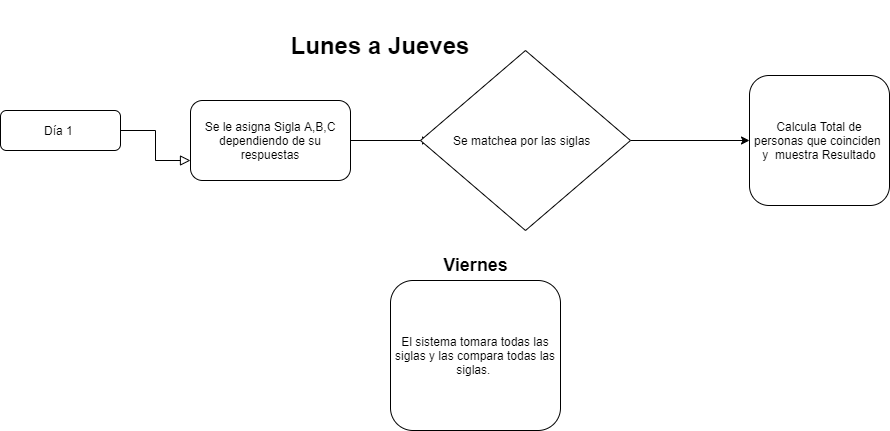

The diagram above was exported from draw.io. Its source (the exported page's mxGraphModel, read from the mxfile embedded in the PNG):
<mxGraphModel dx="1695" dy="1562" grid="1" gridSize="10" guides="1" tooltips="1" connect="1" arrows="1" fold="1" page="1" pageScale="1" pageWidth="827" pageHeight="1169" math="0" shadow="0">
  <root>
    <mxCell id="WIyWlLk6GJQsqaUBKTNV-0" />
    <mxCell id="WIyWlLk6GJQsqaUBKTNV-1" parent="WIyWlLk6GJQsqaUBKTNV-0" />
    <mxCell id="WIyWlLk6GJQsqaUBKTNV-2" value="" style="rounded=0;html=1;jettySize=auto;orthogonalLoop=1;fontSize=11;endArrow=block;endFill=0;endSize=8;strokeWidth=1;shadow=0;labelBackgroundColor=none;edgeStyle=orthogonalEdgeStyle;entryX=0;entryY=0.75;entryDx=0;entryDy=0;" parent="WIyWlLk6GJQsqaUBKTNV-1" source="WIyWlLk6GJQsqaUBKTNV-3" target="62FhAUhD1VY4XB1SvCOY-0" edge="1">
      <mxGeometry relative="1" as="geometry" />
    </mxCell>
    <mxCell id="WIyWlLk6GJQsqaUBKTNV-3" value="Día 1&amp;nbsp;" style="rounded=1;whiteSpace=wrap;html=1;fontSize=12;glass=0;strokeWidth=1;shadow=0;" parent="WIyWlLk6GJQsqaUBKTNV-1" vertex="1">
      <mxGeometry x="-460" width="120" height="40" as="geometry" />
    </mxCell>
    <mxCell id="WIyWlLk6GJQsqaUBKTNV-12" value="Calcula Total de personas que coinciden&amp;nbsp;&lt;br&gt;y&amp;nbsp; muestra Resultado" style="rounded=1;whiteSpace=wrap;html=1;fontSize=12;glass=0;strokeWidth=1;shadow=0;" parent="WIyWlLk6GJQsqaUBKTNV-1" vertex="1">
      <mxGeometry x="289" y="-35" width="140" height="130" as="geometry" />
    </mxCell>
    <mxCell id="62FhAUhD1VY4XB1SvCOY-0" value="Se le asigna Sigla A,B,C dependiendo de su respuestas" style="rounded=1;whiteSpace=wrap;html=1;fontSize=12;glass=0;strokeWidth=1;shadow=0;" vertex="1" parent="WIyWlLk6GJQsqaUBKTNV-1">
      <mxGeometry x="-270" y="-10" width="160" height="80" as="geometry" />
    </mxCell>
    <mxCell id="62FhAUhD1VY4XB1SvCOY-1" style="edgeStyle=orthogonalEdgeStyle;rounded=0;orthogonalLoop=1;jettySize=auto;html=1;exitX=0.5;exitY=1;exitDx=0;exitDy=0;" edge="1" parent="WIyWlLk6GJQsqaUBKTNV-1" source="62FhAUhD1VY4XB1SvCOY-0" target="62FhAUhD1VY4XB1SvCOY-0">
      <mxGeometry relative="1" as="geometry" />
    </mxCell>
    <mxCell id="62FhAUhD1VY4XB1SvCOY-6" value="" style="endArrow=classic;html=1;exitX=1;exitY=0.5;exitDx=0;exitDy=0;" edge="1" parent="WIyWlLk6GJQsqaUBKTNV-1" source="62FhAUhD1VY4XB1SvCOY-0">
      <mxGeometry width="50" height="50" relative="1" as="geometry">
        <mxPoint x="-100" as="sourcePoint" />
        <mxPoint x="-30" y="30" as="targetPoint" />
      </mxGeometry>
    </mxCell>
    <mxCell id="62FhAUhD1VY4XB1SvCOY-15" value="" style="endArrow=classic;html=1;exitX=0.5;exitY=1;exitDx=0;exitDy=0;entryX=0;entryY=0.5;entryDx=0;entryDy=0;" edge="1" parent="WIyWlLk6GJQsqaUBKTNV-1" target="WIyWlLk6GJQsqaUBKTNV-12">
      <mxGeometry width="50" height="50" relative="1" as="geometry">
        <mxPoint x="170" y="30" as="sourcePoint" />
        <mxPoint x="156.5" y="149" as="targetPoint" />
      </mxGeometry>
    </mxCell>
    <mxCell id="62FhAUhD1VY4XB1SvCOY-17" value="&lt;b&gt;&lt;font style=&quot;font-size: 24px&quot;&gt;Lunes a Jueves&lt;/font&gt;&lt;/b&gt;" style="text;html=1;strokeColor=none;fillColor=none;align=center;verticalAlign=middle;whiteSpace=wrap;rounded=0;" vertex="1" parent="WIyWlLk6GJQsqaUBKTNV-1">
      <mxGeometry x="-190" y="-110" width="220" height="90" as="geometry" />
    </mxCell>
    <mxCell id="62FhAUhD1VY4XB1SvCOY-19" value="El sistema tomara todas las siglas y las compara todas las siglas.&amp;nbsp;" style="rounded=1;whiteSpace=wrap;html=1;" vertex="1" parent="WIyWlLk6GJQsqaUBKTNV-1">
      <mxGeometry x="-70" y="170" width="170" height="150" as="geometry" />
    </mxCell>
    <mxCell id="62FhAUhD1VY4XB1SvCOY-26" value="Se matchea por las siglas&amp;nbsp;&amp;nbsp;" style="rhombus;whiteSpace=wrap;html=1;" vertex="1" parent="WIyWlLk6GJQsqaUBKTNV-1">
      <mxGeometry x="-40" y="-60" width="210" height="180" as="geometry" />
    </mxCell>
    <mxCell id="62FhAUhD1VY4XB1SvCOY-27" value="&lt;b&gt;&lt;font style=&quot;font-size: 18px&quot;&gt;Viernes&lt;/font&gt;&lt;/b&gt;" style="text;html=1;strokeColor=none;fillColor=none;align=center;verticalAlign=middle;whiteSpace=wrap;rounded=0;" vertex="1" parent="WIyWlLk6GJQsqaUBKTNV-1">
      <mxGeometry x="-47.5" y="130" width="125" height="50" as="geometry" />
    </mxCell>
  </root>
</mxGraphModel>